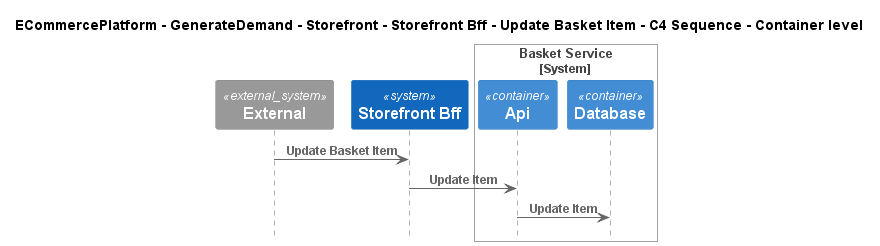

The diagram above was rendered by PlantUML. Its source (embedded in the PNG):
@startuml
!include ..\..\..\..\..\..\..\.c4s\C4_Sequence.puml

title ECommercePlatform - GenerateDemand - Storefront - Storefront Bff - Update Basket Item - C4 Sequence - Container level

System_Ext(C4InterFlow.SoftwareSystems.ExternalSystem, "External", "")
System(ECommercePlatform.GenerateDemand.Storefront.SoftwareSystems.StorefrontBff, "Storefront Bff", "")

System_Boundary(ECommercePlatform.GenerateDemand.Basket.SoftwareSystems.BasketService, "Basket Service")
    Container(ECommercePlatform.GenerateDemand.Basket.SoftwareSystems.BasketService.Containers.Api, "Api", "", "")
    Container(ECommercePlatform.GenerateDemand.Basket.SoftwareSystems.BasketService.Containers.Database, "Database", "", "")
Boundary_End()

Rel(C4InterFlow.SoftwareSystems.ExternalSystem, ECommercePlatform.GenerateDemand.Storefront.SoftwareSystems.StorefrontBff, "Update Basket Item")
Rel(ECommercePlatform.GenerateDemand.Storefront.SoftwareSystems.StorefrontBff, ECommercePlatform.GenerateDemand.Basket.SoftwareSystems.BasketService.Containers.Api, "Update Item")
Rel(ECommercePlatform.GenerateDemand.Basket.SoftwareSystems.BasketService.Containers.Api, ECommercePlatform.GenerateDemand.Basket.SoftwareSystems.BasketService.Containers.Database, "Update Item")


@enduml